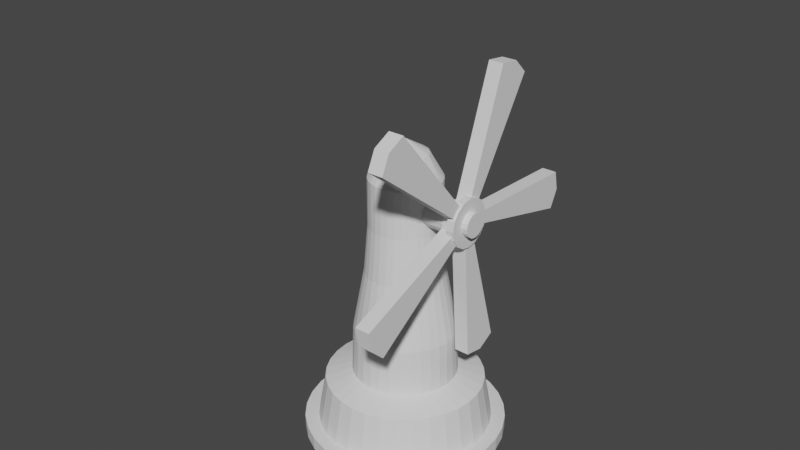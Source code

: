 # Source: windmill.blend  (saved by Blender 2.81.16; exported with 4.5.12 LTS)
import bpy
from mathutils import Matrix  # noqa: F401  (used for matrix-valued properties, if any)

bpy.ops.wm.read_factory_settings(use_empty=True)
scene = bpy.context.scene
scene.name = 'Scene'

# ---- collections
col_collection = bpy.data.collections.new('Collection'); scene.collection.children.link(col_collection)

# ---- world
world_world = bpy.data.worlds.new('World'); scene.world = world_world
world_world.use_nodes = True; world_world.node_tree.nodes.clear()
_N = world_world.node_tree.nodes; _L = world_world.node_tree.links
n0 = _N.new('ShaderNodeOutputWorld'); n0.name = 'World Output'; n0.location = (300, 300)
n1 = _N.new('ShaderNodeBackground'); n1.name = 'Background'; n1.location = (10, 300)
n1.inputs[0].default_value = (0.05088, 0.05088, 0.05088, 1.0)
_L.new(n1.outputs[0], n0.inputs[0])
n0.is_active_output = True
world_world.color = (0.05088, 0.05088, 0.05088)
world_world.use_sun_shadow = False
world_world.sun_shadow_jitter_overblur = 0.0

# ---- meshes
me_circle = bpy.data.meshes.new('Circle')
me_circle.from_pydata([(-5.289e-08, 0.5546, 0.0), (-0.1082, 0.544, 0.0), (-0.2122, 0.5124, 0.0), (-0.3081, 0.4611, 0.0), (-0.3922, 0.3922, 0.0), (-0.4611, 0.3081, 0.0), (-0.5124, 0.2122, 0.0), (-0.544, 0.1082, 0.0), (-0.5546, 1.688e-07, 0.0), (-0.544, -0.1082, 0.0), (-0.5124, -0.2122, 0.0), (-0.4611, -0.3081, 0.0), (-0.3922, -0.3922, 0.0), (-0.3081, -0.4611, 0.0), (-0.2122, -0.5124, 0.0), (-0.1082, -0.544, 0.0), (1.278e-07, -0.5546, 0.0), (0.1082, -0.544, 0.0), (0.2122, -0.5124, 0.0), (0.3081, -0.4611, 0.0), (0.3922, -0.3922, 0.0), (0.4611, -0.3081, 0.0), (0.5124, -0.2122, 0.0), (0.544, -0.1082, 0.0), (0.5546, 6.625e-07, 0.0), (0.544, 0.1082, 0.0), (0.5124, 0.2122, 0.0), (0.4611, 0.3081, 0.0), (0.3922, 0.3922, 0.0), (0.3081, 0.4611, 0.0), (0.2122, 0.5124, 0.0), (0.1082, 0.544, 0.0), (-5.289e-08, 0.5546, 0.07192), (-0.1082, 0.544, 0.07192), (-0.2122, 0.5124, 0.07192), (-0.3081, 0.4611, 0.07192), (-0.3922, 0.3922, 0.07192), (-0.4611, 0.3081, 0.07192), (-0.5124, 0.2122, 0.07192), (-0.544, 0.1082, 0.07192), (-0.5546, 1.688e-07, 0.07192), (-0.544, -0.1082, 0.07192), (-0.5124, -0.2122, 0.07192), (-0.4611, -0.3081, 0.07192), (-0.3922, -0.3922, 0.07192), (-0.3081, -0.4611, 0.07192), (-0.2122, -0.5124, 0.07192), (-0.1082, -0.544, 0.07192), (1.278e-07, -0.5546, 0.07192), (0.1082, -0.544, 0.07192), (0.2122, -0.5124, 0.07192), (0.3081, -0.4611, 0.07192), (0.3922, -0.3922, 0.07192), (0.4611, -0.3081, 0.07192), (0.5124, -0.2122, 0.07192), (0.544, -0.1082, 0.07192), (0.5546, 6.625e-07, 0.07192), (0.544, 0.1082, 0.07192), (0.5124, 0.2122, 0.07192), (0.4611, 0.3081, 0.07192), (0.3922, 0.3922, 0.07192), (0.3081, 0.4611, 0.07192), (0.2122, 0.5124, 0.07192), (0.1082, 0.544, 0.07192), (-6.03e-08, 0.4794, 0.07192), (-0.09353, 0.4702, 0.07192), (-0.1835, 0.4429, 0.07192), (-0.2664, 0.3986, 0.07192), (-0.339, 0.339, 0.07192), (-0.3986, 0.2664, 0.07192), (-0.4429, 0.1835, 0.07192), (-0.4702, 0.09353, 0.07192), (-0.4794, 1.866e-07, 0.07192), (-0.4702, -0.09353, 0.07192), (-0.4429, -0.1835, 0.07192), (-0.3986, -0.2664, 0.07192), (-0.339, -0.339, 0.07192), (-0.2664, -0.3986, 0.07192), (-0.1835, -0.4429, 0.07192), (-0.09353, -0.4702, 0.07192), (9.592e-08, -0.4794, 0.07192), (0.09353, -0.4702, 0.07192), (0.1835, -0.4429, 0.07192), (0.2664, -0.3986, 0.07192), (0.339, -0.339, 0.07192), (0.3986, -0.2664, 0.07192), (0.4429, -0.1835, 0.07192), (0.4702, -0.09353, 0.07192), (0.4794, 6.133e-07, 0.07192), (0.4702, 0.09353, 0.07192), (0.4429, 0.1835, 0.07192), (0.3986, 0.2664, 0.07192), (0.339, 0.339, 0.07192), (0.2664, 0.3986, 0.07192), (0.1835, 0.4429, 0.07192), (0.09353, 0.4702, 0.07192), (-6.694e-08, 0.4355, 0.3226), (-0.08497, 0.4271, 0.3226), (-0.1667, 0.4024, 0.3226), (-0.242, 0.3621, 0.3226), (-0.308, 0.308, 0.3226), (-0.3621, 0.242, 0.3226), (-0.4024, 0.1667, 0.3226), (-0.4271, 0.08497, 0.3226), (-0.4355, 1.963e-07, 0.3226), (-0.4271, -0.08496, 0.3226), (-0.4024, -0.1667, 0.3226), (-0.3621, -0.242, 0.3226), (-0.308, -0.308, 0.3226), (-0.242, -0.3621, 0.3226), (-0.1667, -0.4024, 0.3226), (-0.08497, -0.4271, 0.3226), (7.497e-08, -0.4355, 0.3226), (0.08497, -0.4271, 0.3226), (0.1667, -0.4024, 0.3226), (0.242, -0.3621, 0.3226), (0.308, -0.308, 0.3226), (0.3621, -0.242, 0.3226), (0.4024, -0.1667, 0.3226), (0.4271, -0.08496, 0.3226), (0.4355, 5.84e-07, 0.3226), (0.4271, 0.08497, 0.3226), (0.4024, 0.1667, 0.3226), (0.3621, 0.242, 0.3226), (0.308, 0.308, 0.3226), (0.242, 0.3621, 0.3226), (0.1667, 0.4024, 0.3226), (0.08496, 0.4271, 0.3226), (-7.918e-08, 0.2792, 0.6295), (-0.05447, 0.2738, 0.6295), (-0.1068, 0.258, 0.6295), (-0.1551, 0.2322, 0.6295), (-0.1974, 0.1974, 0.6295), (-0.2322, 0.1551, 0.6295), (-0.258, 0.1068, 0.6295), (-0.2738, 0.05447, 0.6295), (-0.2792, 2.36e-07, 0.6295), (-0.2738, -0.05447, 0.6295), (-0.258, -0.1068, 0.6295), (-0.2322, -0.1551, 0.6295), (-0.1974, -0.1974, 0.6295), (-0.1551, -0.2322, 0.6295), (-0.1068, -0.258, 0.6295), (-0.05447, -0.2738, 0.6295), (1.18e-08, -0.2792, 0.6295), (0.05447, -0.2738, 0.6295), (0.1068, -0.258, 0.6295), (0.1551, -0.2322, 0.6295), (0.1974, -0.1974, 0.6295), (0.2322, -0.1551, 0.6295), (0.258, -0.1068, 0.6295), (0.2738, -0.05447, 0.6295), (0.2792, 4.846e-07, 0.6295), (0.2738, 0.05447, 0.6295), (0.258, 0.1068, 0.6295), (0.2322, 0.1551, 0.6295), (0.1974, 0.1974, 0.6295), (0.1551, 0.2322, 0.6295), (0.1068, 0.258, 0.6295), (0.05447, 0.2738, 0.6295), (-8.473e-08, 0.217, 0.9719), (-0.04234, 0.2129, 0.9719), (-0.08306, 0.2005, 0.9719), (-0.1206, 0.1805, 0.9719), (-0.1535, 0.1535, 0.9719), (-0.1805, 0.1206, 0.9719), (-0.2005, 0.08306, 0.9719), (-0.2129, 0.04234, 0.9719), (-0.217, 2.475e-07, 0.9719), (-0.2129, -0.04234, 0.9719), (-0.2005, -0.08306, 0.9719), (-0.1805, -0.1206, 0.9719), (-0.1535, -0.1535, 0.9719), (-0.1206, -0.1805, 0.9719), (-0.08306, -0.2005, 0.9719), (-0.04234, -0.2129, 0.9719), (-1.401e-08, -0.217, 0.9719), (0.04234, -0.2129, 0.9719), (0.08306, -0.2005, 0.9719), (0.1206, -0.1805, 0.9719), (0.1535, -0.1535, 0.9719), (0.1805, -0.1206, 0.9719), (0.2005, -0.08306, 0.9719), (0.2129, -0.04234, 0.9719), (0.217, 4.407e-07, 0.9719), (0.2129, 0.04234, 0.9719), (0.2005, 0.08306, 0.9719), (0.1805, 0.1206, 0.9719), (0.1535, 0.1535, 0.9719), (0.1206, 0.1805, 0.9719), (0.08306, 0.2005, 0.9719), (0.04234, 0.2129, 0.9719), (-8.674e-08, 0.1955, 1.238), (-0.03815, 0.1918, 1.238), (-0.07483, 0.1807, 1.238), (-0.1086, 0.1626, 1.238), (-0.1383, 0.1383, 1.238), (-0.1626, 0.1086, 1.238), (-0.1807, 0.07483, 1.238), (-0.1918, 0.03815, 1.238), (-0.1955, 2.522e-07, 1.238), (-0.1918, -0.03815, 1.238), (-0.1807, -0.07483, 1.238), (-0.1626, -0.1086, 1.238), (-0.1383, -0.1383, 1.238), (-0.1086, -0.1626, 1.238), (-0.07483, -0.1807, 1.238), (-0.03815, -0.1918, 1.238), (-2.302e-08, -0.1955, 1.238), (0.03815, -0.1918, 1.238), (0.07483, -0.1807, 1.238), (0.1086, -0.1626, 1.238), (0.1383, -0.1383, 1.238), (0.1626, -0.1086, 1.238), (0.1807, -0.07483, 1.238), (0.1918, -0.03815, 1.238), (0.1955, 4.262e-07, 1.238), (0.1918, 0.03815, 1.238), (0.1807, 0.07483, 1.238), (0.1626, 0.1086, 1.238), (0.1383, 0.1383, 1.238), (0.1086, 0.1626, 1.238), (0.07483, 0.1807, 1.238), (0.03815, 0.1918, 1.238), (-8.674e-08, 0.1955, 1.501), (-0.03815, 0.1918, 1.501), (-0.07483, 0.1807, 1.501), (-0.1086, 0.1626, 1.501), (-0.1383, 0.1383, 1.501), (-0.1626, 0.1086, 1.501), (-0.1807, 0.07483, 1.501), (-0.1918, 0.03815, 1.501), (-0.1955, 2.522e-07, 1.501), (-0.1918, -0.03815, 1.501), (-0.1807, -0.07483, 1.501), (-0.1626, -0.1086, 1.501), (-0.1383, -0.1383, 1.501), (-0.1086, -0.1626, 1.501), (-0.07483, -0.1807, 1.501), (-0.03815, -0.1918, 1.501), (-2.302e-08, -0.1955, 1.501), (0.03815, -0.1918, 1.501), (0.07483, -0.1807, 1.501), (0.1086, -0.1626, 1.501), (0.1383, -0.1383, 1.501), (0.1626, -0.1086, 1.501), (0.1807, -0.07483, 1.501), (0.1918, -0.03815, 1.501), (0.1955, 4.262e-07, 1.501), (0.1918, 0.03815, 1.501), (0.1807, 0.07483, 1.501), (0.1626, 0.1086, 1.501), (0.1383, 0.1383, 1.501), (0.1086, 0.1626, 1.501), (0.07483, 0.1807, 1.501), (0.03815, 0.1918, 1.501), (0.012, 0.1218, 1.633), (-0.03553, 0.1171, 1.633), (-1.09e-07, 2.952e-07, 1.706), (-0.07765, 0.09462, 1.633), (-0.1079, 0.0577, 1.633), (-0.1218, 0.012, 1.633), (-0.1171, -0.03553, 1.633), (-0.09462, -0.07765, 1.633), (-0.0577, -0.1079, 1.633), (-0.012, -0.1218, 1.633), (0.03553, -0.1171, 1.633), (0.07765, -0.09462, 1.633), (0.1079, -0.0577, 1.633), (0.1218, -0.012, 1.633), (0.1171, 0.03553, 1.633), (0.09462, 0.07765, 1.633), (0.0577, 0.1079, 1.633), (0.1104, -0.2666, 0.3721), (0.1603, -0.2399, 0.3721), (-0.2399, 0.1603, 0.3721), (-0.2666, 0.1104, 0.3721), (0.204, -0.204, 0.3721), (-0.283, 0.05629, 0.3721), (0.2399, -0.1603, 0.3721), (-0.2886, 2.331e-07, 0.3721), (0.2666, -0.1104, 0.3721), (-0.283, -0.05629, 0.3721), (0.283, -0.05629, 0.3721), (-0.2666, -0.1104, 0.3721), (0.2886, 4.899e-07, 0.3721), (-0.2399, -0.1603, 0.3721), (0.283, 0.05629, 0.3721), (-0.204, -0.204, 0.3721), (0.2666, 0.1104, 0.3721), (-0.1603, -0.2399, 0.3721), (0.2399, 0.1603, 0.3721), (-0.1104, -0.2666, 0.3721), (-7.802e-08, 0.2886, 0.3721), (-0.05629, 0.283, 0.3721), (0.204, 0.204, 0.3721), (-0.05629, -0.283, 0.3721), (-0.1104, 0.2666, 0.3721), (0.1603, 0.2399, 0.3721), (1.6e-08, -0.2886, 0.3721), (-0.1603, 0.2399, 0.3721), (0.1104, 0.2666, 0.3721), (0.05629, -0.283, 0.3721), (-0.204, 0.204, 0.3721), (0.05629, 0.283, 0.3721)], [], [(18, 50, 49, 17), (5, 37, 36, 4), (0, 32, 63, 31), (19, 51, 50, 18), (6, 38, 37, 5), (20, 52, 51, 19), (7, 39, 38, 6), (21, 53, 52, 20), (8, 40, 39, 7), (22, 54, 53, 21), (9, 41, 40, 8), (23, 55, 54, 22), (10, 42, 41, 9), (24, 56, 55, 23), (11, 43, 42, 10), (25, 57, 56, 24), (12, 44, 43, 11), (26, 58, 57, 25), (13, 45, 44, 12), (27, 59, 58, 26), (14, 46, 45, 13), (1, 33, 32, 0), (28, 60, 59, 27), (15, 47, 46, 14), (2, 34, 33, 1), (29, 61, 60, 28), (16, 48, 47, 15), (3, 35, 34, 2), (30, 62, 61, 29), (17, 49, 48, 16), (4, 36, 35, 3), (31, 63, 62, 30), (45, 77, 76, 44), (59, 91, 90, 58), (46, 78, 77, 45), (33, 65, 64, 32), (60, 92, 91, 59), (47, 79, 78, 46), (34, 66, 65, 33), (61, 93, 92, 60), (48, 80, 79, 47), (35, 67, 66, 34), (62, 94, 93, 61), (49, 81, 80, 48), (36, 68, 67, 35), (63, 95, 94, 62), (50, 82, 81, 49), (37, 69, 68, 36), (32, 64, 95, 63), (51, 83, 82, 50), (38, 70, 69, 37), (52, 84, 83, 51), (39, 71, 70, 38), (53, 85, 84, 52), (40, 72, 71, 39), (54, 86, 85, 53), (41, 73, 72, 40), (55, 87, 86, 54), (42, 74, 73, 41), (56, 88, 87, 55), (43, 75, 74, 42), (57, 89, 88, 56), (44, 76, 75, 43), (58, 90, 89, 57), (80, 112, 111, 79), (67, 99, 98, 66), (94, 126, 125, 93), (81, 113, 112, 80), (68, 100, 99, 67), (95, 127, 126, 94), (82, 114, 113, 81), (69, 101, 100, 68), (64, 96, 127, 95), (83, 115, 114, 82), (70, 102, 101, 69), (84, 116, 115, 83), (71, 103, 102, 70), (85, 117, 116, 84), (72, 104, 103, 71), (86, 118, 117, 85), (73, 105, 104, 72), (87, 119, 118, 86), (74, 106, 105, 73), (88, 120, 119, 87), (75, 107, 106, 74), (89, 121, 120, 88), (76, 108, 107, 75), (90, 122, 121, 89), (77, 109, 108, 76), (91, 123, 122, 90), (78, 110, 109, 77), (65, 97, 96, 64), (92, 124, 123, 91), (79, 111, 110, 78), (66, 98, 97, 65), (93, 125, 124, 92), (274, 147, 146, 273), (276, 134, 133, 275), (277, 148, 147, 274), (278, 135, 134, 276), (279, 149, 148, 277), (280, 136, 135, 278), (281, 150, 149, 279), (282, 137, 136, 280), (283, 151, 150, 281), (284, 138, 137, 282), (285, 152, 151, 283), (286, 139, 138, 284), (287, 153, 152, 285), (288, 140, 139, 286), (289, 154, 153, 287), (290, 141, 140, 288), (291, 155, 154, 289), (292, 142, 141, 290), (294, 129, 128, 293), (295, 156, 155, 291), (296, 143, 142, 292), (297, 130, 129, 294), (298, 157, 156, 295), (299, 144, 143, 296), (300, 131, 130, 297), (301, 158, 157, 298), (302, 145, 144, 299), (303, 132, 131, 300), (304, 159, 158, 301), (273, 146, 145, 302), (275, 133, 132, 303), (293, 128, 159, 304), (150, 182, 181, 149), (137, 169, 168, 136), (151, 183, 182, 150), (138, 170, 169, 137), (152, 184, 183, 151), (139, 171, 170, 138), (153, 185, 184, 152), (140, 172, 171, 139), (154, 186, 185, 153), (141, 173, 172, 140), (155, 187, 186, 154), (142, 174, 173, 141), (129, 161, 160, 128), (156, 188, 187, 155), (143, 175, 174, 142), (130, 162, 161, 129), (157, 189, 188, 156), (144, 176, 175, 143), (131, 163, 162, 130), (158, 190, 189, 157), (145, 177, 176, 144), (132, 164, 163, 131), (159, 191, 190, 158), (146, 178, 177, 145), (133, 165, 164, 132), (128, 160, 191, 159), (147, 179, 178, 146), (134, 166, 165, 133), (148, 180, 179, 147), (135, 167, 166, 134), (149, 181, 180, 148), (136, 168, 167, 135), (185, 217, 216, 184), (172, 204, 203, 171), (186, 218, 217, 185), (173, 205, 204, 172), (187, 219, 218, 186), (174, 206, 205, 173), (161, 193, 192, 160), (188, 220, 219, 187), (175, 207, 206, 174), (162, 194, 193, 161), (189, 221, 220, 188), (176, 208, 207, 175), (163, 195, 194, 162), (190, 222, 221, 189), (177, 209, 208, 176), (164, 196, 195, 163), (191, 223, 222, 190), (178, 210, 209, 177), (165, 197, 196, 164), (160, 192, 223, 191), (179, 211, 210, 178), (166, 198, 197, 165), (180, 212, 211, 179), (167, 199, 198, 166), (181, 213, 212, 180), (168, 200, 199, 167), (182, 214, 213, 181), (169, 201, 200, 168), (183, 215, 214, 182), (170, 202, 201, 169), (184, 216, 215, 183), (171, 203, 202, 170), (193, 225, 224, 192), (220, 252, 251, 219), (207, 239, 238, 206), (194, 226, 225, 193), (221, 253, 252, 220), (208, 240, 239, 207), (195, 227, 226, 194), (222, 254, 253, 221), (209, 241, 240, 208), (196, 228, 227, 195), (223, 255, 254, 222), (210, 242, 241, 209), (197, 229, 228, 196), (192, 224, 255, 223), (211, 243, 242, 210), (198, 230, 229, 197), (212, 244, 243, 211), (199, 231, 230, 198), (213, 245, 244, 212), (200, 232, 231, 199), (214, 246, 245, 213), (201, 233, 232, 200), (215, 247, 246, 214), (202, 234, 233, 201), (216, 248, 247, 215), (203, 235, 234, 202), (217, 249, 248, 216), (204, 236, 235, 203), (218, 250, 249, 217), (205, 237, 236, 204), (219, 251, 250, 218), (206, 238, 237, 205), (228, 259, 227), (255, 256, 272, 254), (242, 266, 241), (229, 260, 259, 228), (224, 256, 255), (243, 267, 266, 242), (230, 260, 229), (244, 267, 243), (231, 261, 260, 230), (245, 268, 267, 244), (232, 261, 231), (246, 268, 245), (233, 262, 261, 232), (247, 269, 268, 246), (234, 262, 233), (248, 269, 247), (235, 263, 262, 234), (249, 270, 269, 248), (236, 263, 235), (250, 270, 249), (237, 264, 263, 236), (251, 271, 270, 250), (238, 264, 237), (225, 257, 256, 224), (252, 271, 251), (239, 265, 264, 238), (226, 257, 225), (253, 272, 271, 252), (240, 265, 239), (227, 259, 257, 226), (254, 272, 253), (241, 266, 265, 240), (266, 258, 265), (263, 258, 262), (256, 258, 272), (260, 258, 259), (272, 258, 271), (257, 258, 256), (270, 258, 269), (265, 258, 264), (261, 258, 260), (268, 258, 267), (262, 258, 261), (264, 258, 263), (269, 258, 268), (267, 258, 266), (271, 258, 270), (259, 258, 257), (96, 293, 304, 127), (101, 275, 303, 100), (114, 273, 302, 113), (127, 304, 301, 126), (100, 303, 300, 99), (113, 302, 299, 112), (126, 301, 298, 125), (99, 300, 297, 98), (112, 299, 296, 111), (125, 298, 295, 124), (98, 297, 294, 97), (111, 296, 292, 110), (124, 295, 291, 123), (97, 294, 293, 96), (110, 292, 290, 109), (123, 291, 289, 122), (109, 290, 288, 108), (122, 289, 287, 121), (108, 288, 286, 107), (121, 287, 285, 120), (107, 286, 284, 106), (120, 285, 283, 119), (106, 284, 282, 105), (119, 283, 281, 118), (105, 282, 280, 104), (118, 281, 279, 117), (104, 280, 278, 103), (117, 279, 277, 116), (103, 278, 276, 102), (116, 277, 274, 115), (102, 276, 275, 101), (115, 274, 273, 114), (1, 0, 31, 30, 29, 28, 27, 26, 25, 24, 23, 22, 21, 20, 19, 18, 17, 16, 15, 14, 13, 12, 11, 10, 9, 8, 7, 6, 5, 4, 3, 2)])
_uv = me_circle.uv_layers.new(name='UVMap')
_uv.uv.foreach_set('vector', [0.0, 0.0, 0.0, 0.0, 0.0, 0.0, 0.0, 0.0, 0.0, 0.0, 0.0, 0.0, 0.0, 0.0, 0.0, 0.0, 0.0, 0.0, 0.0, 0.0, 0.0, 0.0, 0.0, 0.0, 0.0, 0.0, 0.0, 0.0, 0.0, 0.0, 0.0, 0.0, 0.0, 0.0, 0.0, 0.0, 0.0, 0.0, 0.0, 0.0, 0.0, 0.0, 0.0, 0.0, 0.0, 0.0, 0.0, 0.0, 0.0, 0.0, 0.0, 0.0, 0.0, 0.0, 0.0, 0.0, 0.0, 0.0, 0.0, 0.0, 0.0, 0.0, 0.0, 0.0, 0.0, 0.0, 0.0, 0.0, 0.0, 0.0, 0.0, 0.0, 0.0, 0.0, 0.0, 0.0, 0.0, 0.0, 0.0, 0.0, 0.0, 0.0, 0.0, 0.0, 0.0, 0.0, 0.0, 0.0, 0.0, 0.0, 0.0, 0.0, 0.0, 0.0, 0.0, 0.0, 0.0, 0.0, 0.0, 0.0, 0.0, 0.0, 0.0, 0.0, 0.0, 0.0, 0.0, 0.0, 0.0, 0.0, 0.0, 0.0, 0.0, 0.0, 0.0, 0.0, 0.0, 0.0, 0.0, 0.0, 0.0, 0.0, 0.0, 0.0, 0.0, 0.0, 0.0, 0.0, 0.0, 0.0, 0.0, 0.0, 0.0, 0.0, 0.0, 0.0, 0.0, 0.0, 0.0, 0.0, 0.0, 0.0, 0.0, 0.0, 0.0, 0.0, 0.0, 0.0, 0.0, 0.0, 0.0, 0.0, 0.0, 0.0, 0.0, 0.0, 0.0, 0.0, 0.0, 0.0, 0.0, 0.0, 0.0, 0.0, 0.0, 0.0, 0.0, 0.0, 0.0, 0.0, 0.0, 0.0, 0.0, 0.0, 0.0, 0.0, 0.0, 0.0, 0.0, 0.0, 0.0, 0.0, 0.0, 0.0, 0.0, 0.0, 0.0, 0.0, 0.0, 0.0, 0.0, 0.0, 0.0, 0.0, 0.0, 0.0, 0.0, 0.0, 0.0, 0.0, 0.0, 0.0, 0.0, 0.0, 0.0, 0.0, 0.0, 0.0, 0.0, 0.0, 0.0, 0.0, 0.0, 0.0, 0.0, 0.0, 0.0, 0.0, 0.0, 0.0, 0.0, 0.0, 0.0, 0.0, 0.0, 0.0, 0.0, 0.0, 0.0, 0.0, 0.0, 0.0, 0.0, 0.0, 0.0, 0.0, 0.0, 0.0, 0.0, 0.0, 0.0, 0.0, 0.0, 0.0, 0.0, 0.0, 0.0, 0.0, 0.0, 0.0, 0.0, 0.0, 0.0, 0.0, 0.0, 0.0, 0.0, 0.0, 0.0, 0.0, 0.0, 0.0, 0.0, 0.0, 0.0, 0.0, 0.0, 0.0, 0.0, 0.0, 0.0, 0.0, 0.0, 0.0, 0.0, 0.0, 0.0, 0.0, 0.0, 0.0, 0.0, 0.0, 0.0, 0.0, 0.0, 0.0, 0.0, 0.0, 0.0, 0.0, 0.0, 0.0, 0.0, 0.0, 0.0, 0.0, 0.0, 0.0, 0.0, 0.0, 0.0, 0.0, 0.0, 0.0, 0.0, 0.0, 0.0, 0.0, 0.0, 0.0, 0.0, 0.0, 0.0, 0.0, 0.0, 0.0, 0.0, 0.0, 0.0, 0.0, 0.0, 0.0, 0.0, 0.0, 0.0, 0.0, 0.0, 0.0, 0.0, 0.0, 0.0, 0.0, 0.0, 0.0, 0.0, 0.0, 0.0, 0.0, 0.0, 0.0, 0.0, 0.0, 0.0, 0.0, 0.0, 0.0, 0.0, 0.0, 0.0, 0.0, 0.0, 0.0, 0.0, 0.0, 0.0, 0.0, 0.0, 0.0, 0.0, 0.0, 0.0, 0.0, 0.0, 0.0, 0.0, 0.0, 0.0, 0.0, 0.0, 0.0, 0.0, 0.0, 0.0, 0.0, 0.0, 0.0, 0.0, 0.0, 0.0, 0.0, 0.0, 0.0, 0.0, 0.0, 0.0, 0.0, 0.0, 0.0, 0.0, 0.0, 0.0, 0.0, 0.0, 0.0, 0.0, 0.0, 0.0, 0.0, 0.0, 0.0, 0.0, 0.0, 0.0, 0.0, 0.0, 0.0, 0.0, 0.0, 0.0, 0.0, 0.0, 0.0, 0.0, 0.0, 0.0, 0.0, 0.0, 0.0, 0.0, 0.0, 0.0, 0.0, 0.0, 0.0, 0.0, 0.0, 0.0, 0.0, 0.0, 0.0, 0.0, 0.0, 0.0, 0.0, 0.0, 0.0, 0.0, 0.0, 0.0, 0.0, 0.0, 0.0, 0.0, 0.0, 0.0, 0.0, 0.0, 0.0, 0.0, 0.0, 0.0, 0.0, 0.0, 0.0, 0.0, 0.0, 0.0, 0.0, 0.0, 0.0, 0.0, 0.0, 0.0, 0.0, 0.0, 0.0, 0.0, 0.0, 0.0, 0.0, 0.0, 0.0, 0.0, 0.0, 0.0, 0.0, 0.0, 0.0, 0.0, 0.0, 0.0, 0.0, 0.0, 0.0, 0.0, 0.0, 0.0, 0.0, 0.0, 0.0, 0.0, 0.0, 0.0, 0.0, 0.0, 0.0, 0.0, 0.0, 0.0, 0.0, 0.0, 0.0, 0.0, 0.0, 0.0, 0.0, 0.0, 0.0, 0.0, 0.0, 0.0, 0.0, 0.0, 0.0, 0.0, 0.0, 0.0, 0.0, 0.0, 0.0, 0.0, 0.0, 0.0, 0.0, 0.0, 0.0, 0.0, 0.0, 0.0, 0.0, 0.0, 0.0, 0.0, 0.0, 0.0, 0.0, 0.0, 0.0, 0.0, 0.0, 0.0, 0.0, 0.0, 0.0, 0.0, 0.0, 0.0, 0.0, 0.0, 0.0, 0.0, 0.0, 0.0, 0.0, 0.0, 0.0, 0.0, 0.0, 0.0, 0.0, 0.0, 0.0, 0.0, 0.0, 0.0, 0.0, 0.0, 0.0, 0.0, 0.0, 0.0, 0.0, 0.0, 0.0, 0.0, 0.0, 0.0, 0.0, 0.0, 0.0, 0.0, 0.0, 0.0, 0.0, 0.0, 0.0, 0.0, 0.0, 0.0, 0.0, 0.0, 0.0, 0.0, 0.0, 0.0, 0.0, 0.0, 0.0, 0.0, 0.0, 0.0, 0.0, 0.0, 0.0, 0.0, 0.0, 0.0, 0.0, 0.0, 0.0, 0.0, 0.0, 0.0, 0.0, 0.0, 0.0, 0.0, 0.0, 0.0, 0.0, 0.0, 0.0, 0.0, 0.0, 0.0, 0.0, 0.0, 0.0, 0.0, 0.0, 0.0, 0.0, 0.0, 0.0, 0.0, 0.0, 0.0, 0.0, 0.0, 0.0, 0.0, 0.0, 0.0, 0.0, 0.0, 0.0, 0.0, 0.0, 0.0, 0.0, 0.0, 0.0, 0.0, 0.0, 0.0, 0.0, 0.0, 0.0, 0.0, 0.0, 0.0, 0.0, 0.0, 0.0, 0.0, 0.0, 0.0, 0.0, 0.0, 0.0, 0.0, 0.0, 0.0, 0.0, 0.0, 0.0, 0.0, 0.0, 0.0, 0.0, 0.0, 0.0, 0.0, 0.0, 0.0, 0.0, 0.0, 0.0, 0.0, 0.0, 0.0, 0.0, 0.0, 0.0, 0.0, 0.0, 0.0, 0.0, 0.0, 0.0, 0.0, 0.0, 0.0, 0.0, 0.0, 0.0, 0.0, 0.0, 0.0, 0.0, 0.0, 0.0, 0.0, 0.0, 0.0, 0.0, 0.0, 0.0, 0.0, 0.0, 0.0, 0.0, 0.0, 0.0, 0.0, 0.0, 0.0, 0.0, 0.0, 0.0, 0.0, 0.0, 0.0, 0.0, 0.0, 0.0, 0.0, 0.0, 0.0, 0.0, 0.0, 0.0, 0.0, 0.0, 0.0, 0.0, 0.0, 0.0, 0.0, 0.0, 0.0, 0.0, 0.0, 0.0, 0.0, 0.0, 0.0, 0.0, 0.0, 0.0, 0.0, 0.0, 0.0, 0.0, 0.0, 0.0, 0.0, 0.0, 0.0, 0.0, 0.0, 0.0, 0.0, 0.0, 0.0, 0.0, 0.0, 0.0, 0.0, 0.0, 0.0, 0.0, 0.0, 0.0, 0.0, 0.0, 0.0, 0.0, 0.0, 0.0, 0.0, 0.0, 0.0, 0.0, 0.0, 0.0, 0.0, 0.0, 0.0, 0.0, 0.0, 0.0, 0.0, 0.0, 0.0, 0.0, 0.0, 0.0, 0.0, 0.0, 0.0, 0.0, 0.0, 0.0, 0.0, 0.0, 0.0, 0.0, 0.0, 0.0, 0.0, 0.0, 0.0, 0.0, 0.0, 0.0, 0.0, 0.0, 0.0, 0.0, 0.0, 0.0, 0.0, 0.0, 0.0, 0.0, 0.0, 0.0, 0.0, 0.0, 0.0, 0.0, 0.0, 0.0, 0.0, 0.0, 0.0, 0.0, 0.0, 0.0, 0.0, 0.0, 0.0, 0.0, 0.0, 0.0, 0.0, 0.0, 0.0, 0.0, 0.0, 0.0, 0.0, 0.0, 0.0, 0.0, 0.0, 0.0, 0.0, 0.0, 0.0, 0.0, 0.0, 0.0, 0.0, 0.0, 0.0, 0.0, 0.0, 0.0, 0.0, 0.0, 0.0, 0.0, 0.0, 0.0, 0.0, 0.0, 0.0, 0.0, 0.0, 0.0, 0.0, 0.0, 0.0, 0.0, 0.0, 0.0, 0.0, 0.0, 0.0, 0.0, 0.0, 0.0, 0.0, 0.0, 0.0, 0.0, 0.0, 0.0, 0.0, 0.0, 0.0, 0.0, 0.0, 0.0, 0.0, 0.0, 0.0, 0.0, 0.0, 0.0, 0.0, 0.0, 0.0, 0.0, 0.0, 0.0, 0.0, 0.0, 0.0, 0.0, 0.0, 0.0, 0.0, 0.0, 0.0, 0.0, 0.0, 0.0, 0.0, 0.0, 0.0, 0.0, 0.0, 0.0, 0.0, 0.0, 0.0, 0.0, 0.0, 0.0, 0.0, 0.0, 0.0, 0.0, 0.0, 0.0, 0.0, 0.0, 0.0, 0.0, 0.0, 0.0, 0.0, 0.0, 0.0, 0.0, 0.0, 0.0, 0.0, 0.0, 0.0, 0.0, 0.0, 0.0, 0.0, 0.0, 0.0, 0.0, 0.0, 0.0, 0.0, 0.0, 0.0, 0.0, 0.0, 0.0, 0.0, 0.0, 0.0, 0.0, 0.0, 0.0, 0.0, 0.0, 0.0, 0.0, 0.0, 0.0, 0.0, 0.0, 0.0, 0.0, 0.0, 0.0, 0.0, 0.0, 0.0, 0.0, 0.0, 0.0, 0.0, 0.0, 0.0, 0.0, 0.0, 0.0, 0.0, 0.0, 0.0, 0.0, 0.0, 0.0, 0.0, 0.0, 0.0, 0.0, 0.0, 0.0, 0.0, 0.0, 0.0, 0.0, 0.0, 0.0, 0.0, 0.0, 0.0, 0.0, 0.0, 0.0, 0.0, 0.0, 0.0, 0.0, 0.0, 0.0, 0.0, 0.0, 0.0, 0.0, 0.0, 0.0, 0.0, 0.0, 0.0, 0.0, 0.0, 0.0, 0.0, 0.0, 0.0, 0.0, 0.0, 0.0, 0.0, 0.0, 0.0, 0.0, 0.0, 0.0, 0.0, 0.0, 0.0, 0.0, 0.0, 0.0, 0.0, 0.0, 0.0, 0.0, 0.0, 0.0, 0.0, 0.0, 0.0, 0.0, 0.0, 0.0, 0.0, 0.0, 0.0, 0.0, 0.0, 0.0, 0.0, 0.0, 0.0, 0.0, 0.0, 0.0, 0.0, 0.0, 0.0, 0.0, 0.0, 0.0, 0.0, 0.0, 0.0, 0.0, 0.0, 0.0, 0.0, 0.0, 0.0, 0.0, 0.0, 0.0, 0.0, 0.0, 0.0, 0.0, 0.0, 0.0, 0.0, 0.0, 0.0, 0.0, 0.0, 0.0, 0.0, 0.0, 0.0, 0.0, 0.0, 0.0, 0.0, 0.0, 0.0, 0.0, 0.0, 0.0, 0.0, 0.0, 0.0, 0.0, 0.0, 0.0, 0.0, 0.0, 0.0, 0.0, 0.0, 0.0, 0.0, 0.0, 0.0, 0.0, 0.0, 0.0, 0.0, 0.0, 0.0, 0.0, 0.0, 0.0, 0.0, 0.0, 0.0, 0.0, 0.0, 0.0, 0.0, 0.0, 0.0, 0.0, 0.0, 0.0, 0.0, 0.0, 0.0, 0.0, 0.0, 0.0, 0.0, 0.0, 0.0, 0.0, 0.0, 0.0, 0.0, 0.0, 0.0, 0.0, 0.0, 0.0, 0.0, 0.0, 0.0, 0.0, 0.0, 0.0, 0.0, 0.0, 0.0, 0.0, 0.0, 0.0, 0.0, 0.0, 0.0, 0.0, 0.0, 0.0, 0.0, 0.0, 0.0, 0.0, 0.0, 0.0, 0.0, 0.0, 0.0, 0.0, 0.0, 0.0, 0.0, 0.0, 0.0, 0.0, 0.0, 0.0, 0.0, 0.0, 0.0, 0.0, 0.0, 0.0, 0.0, 0.0, 0.0, 0.0, 0.0, 0.0, 0.0, 0.0, 0.0, 0.0, 0.0, 0.0, 0.0, 0.0, 0.0, 0.0, 0.0, 0.0, 0.0, 0.0, 0.0, 0.0, 0.0, 0.0, 0.0, 0.0, 0.0, 0.0, 0.0, 0.0, 0.0, 0.0, 0.0, 0.0, 0.0, 0.0, 0.0, 0.0, 0.0, 0.0, 0.0, 0.0, 0.0, 0.0, 0.0, 0.0, 0.0, 0.0, 0.0, 0.0, 0.0, 0.0, 0.0, 0.0, 0.0, 0.0, 0.0, 0.0, 0.0, 0.0, 0.0, 0.0, 0.0, 0.0, 0.0, 0.0, 0.0, 0.0, 0.0, 0.0, 0.0, 0.0, 0.0, 0.0, 0.0, 0.0, 0.0, 0.0, 0.0, 0.0, 0.0, 0.0, 0.0, 0.0, 0.0, 0.0, 0.0, 0.0, 0.0, 0.0, 0.0, 0.0, 0.0, 0.0, 0.0, 0.0, 0.0, 0.0, 0.0, 0.0, 0.0, 0.0, 0.0, 0.0, 0.0, 0.0, 0.0, 0.0, 0.0, 0.0, 0.0, 0.0, 0.0, 0.0, 0.0, 0.0, 0.0, 0.0, 0.0, 0.0, 0.0, 0.0, 0.0, 0.0, 0.0, 0.0, 0.0, 0.0, 0.0, 0.0, 0.0, 0.0, 0.0, 0.0, 0.0, 0.0, 0.0, 0.0, 0.0, 0.0, 0.0, 0.0, 0.0, 0.0, 0.0, 0.0, 0.0, 0.0, 0.0, 0.0, 0.0, 0.0, 0.0, 0.0, 0.0, 0.0, 0.0, 0.0, 0.0, 0.0, 0.0, 0.0, 0.0, 0.0, 0.0, 0.0, 0.0, 0.0, 0.0, 0.0, 0.0, 0.0, 0.0, 0.0, 0.0, 0.0, 0.0, 0.0, 0.0, 0.0, 0.0, 0.0, 0.0, 0.0, 0.0, 0.0, 0.0, 0.0, 0.0, 0.0, 0.0, 0.0, 0.0, 0.0, 0.0, 0.0, 0.0, 0.0, 0.0, 0.0, 0.0, 0.0, 0.0, 0.0, 0.0, 0.0, 0.0, 0.0, 0.0, 0.0, 0.0, 0.0, 0.0, 0.0, 0.0, 0.0, 0.0, 0.0, 0.0, 0.0, 0.0, 0.0, 0.0, 0.0, 0.0, 0.0, 0.0, 0.0, 0.0, 0.0, 0.0, 0.0, 0.0, 0.0, 0.0, 0.0, 0.0, 0.0, 0.0, 0.0, 0.0, 0.0, 0.0, 0.0, 0.0, 0.0, 0.0, 0.0, 0.0, 0.0, 0.0, 0.0, 0.0, 0.0, 0.0, 0.0, 0.0, 0.0, 0.0, 0.0, 0.0, 0.0, 0.0, 0.0, 0.0, 0.0, 0.0, 0.0, 0.0, 0.0, 0.0, 0.0, 0.0, 0.0, 0.0, 0.0, 0.0, 0.0, 0.0, 0.0, 0.0, 0.0, 0.0, 0.0, 0.0, 0.0, 0.0, 0.0, 0.0, 0.0, 0.0, 0.0, 0.0, 0.0, 0.0, 0.0, 0.0, 0.0, 0.0, 0.0, 0.0, 0.0, 0.0, 0.0, 0.0, 0.0, 0.0, 0.0, 0.0, 0.0, 0.0, 0.0, 0.0, 0.0, 0.0, 0.0, 0.0, 0.0, 0.0, 0.0, 0.0, 0.0, 0.0, 0.0, 0.0, 0.0, 0.0, 0.0, 0.0, 0.0, 0.0, 0.0, 0.0, 0.0, 0.0, 0.0, 0.0, 0.0, 0.0, 0.0, 0.0, 0.0, 0.0, 0.0, 0.0, 0.0, 0.0, 0.0, 0.0, 0.0, 0.0, 0.0, 0.0, 0.0, 0.0, 0.0, 0.0, 0.0, 0.0, 0.0, 0.0, 0.0, 0.0, 0.0, 0.0, 0.0, 0.0, 0.0, 0.0, 0.0, 0.0, 0.0, 0.0, 0.0, 0.0, 0.0, 0.0, 0.0, 0.0, 0.0, 0.0, 0.0, 0.0, 0.0, 0.0, 0.0, 0.0, 0.0, 0.0, 0.0, 0.0, 0.0, 0.0, 0.0, 0.0, 0.0, 0.0, 0.0, 0.0, 0.0, 0.0, 0.0, 0.0, 0.0, 0.0, 0.0, 0.0, 0.0, 0.0, 0.0, 0.0, 0.0, 0.0, 0.0, 0.0, 0.0, 0.0, 0.0, 0.0, 0.0, 0.0, 0.0, 0.0, 0.0, 0.0, 0.0, 0.0, 0.0, 0.0, 0.0, 0.0, 0.0, 0.0, 0.0, 0.0, 0.0, 0.0, 0.0, 0.0, 0.0, 0.0, 0.0, 0.0, 0.0, 0.0, 0.0, 0.0, 0.0, 0.0, 0.0, 0.0, 0.0, 0.0, 0.0, 0.0, 0.0, 0.0, 0.0, 0.0, 0.0, 0.0, 0.0, 0.0, 0.0, 0.0, 0.0, 0.0, 0.0, 0.0, 0.0, 0.0, 0.0, 0.0, 0.0, 0.0, 0.0, 0.0, 0.0, 0.0, 0.0, 0.0, 0.0, 0.0, 0.0, 0.0, 0.0, 0.0, 0.0, 0.0, 0.0, 0.0, 0.0, 0.0, 0.0, 0.0, 0.0, 0.0, 0.0, 0.0, 0.0, 0.0, 0.0, 0.0, 0.0, 0.0, 0.0, 0.0, 0.0, 0.0, 0.0, 0.0, 0.0, 0.0, 0.0, 0.0, 0.0, 0.0, 0.0, 0.0, 0.0, 0.0, 0.0, 0.0, 0.0, 0.0, 0.0, 0.0, 0.0, 0.0, 0.0, 0.0, 0.0, 0.0, 0.0, 0.0, 0.0, 0.0, 0.0, 0.0, 0.0, 0.0, 0.0, 0.0, 0.0, 0.0, 0.0, 0.0, 0.0, 0.0, 0.0, 0.0, 0.0, 0.0, 0.0, 0.0, 0.0, 0.0, 0.0, 0.0, 0.0, 0.0, 0.0, 0.0, 0.0, 0.0, 0.0, 0.0, 0.0, 0.0, 0.0, 0.0, 0.0, 0.0, 0.0, 0.0, 0.0, 0.0, 0.0, 0.0, 0.0, 0.0, 0.0, 0.0, 0.0, 0.0, 0.0, 0.0, 0.0, 0.0, 0.0, 0.0, 0.0, 0.0, 0.0, 0.0, 0.0, 0.0, 0.0, 0.0, 0.0, 0.0, 0.0, 0.0, 0.0, 0.0, 0.0, 0.0, 0.0, 0.0, 0.0, 0.0, 0.0, 0.0, 0.0, 0.0, 0.0, 0.0, 0.0, 0.0, 0.0, 0.0, 0.0, 0.0, 0.0, 0.0, 0.0, 0.0, 0.0, 0.0, 0.0, 0.0, 0.0, 0.0, 0.0, 0.0, 0.0, 0.0, 0.0, 0.0, 0.0, 0.0, 0.0, 0.0, 0.0, 0.0, 0.0, 0.0, 0.0, 0.0, 0.0, 0.0, 0.0, 0.0, 0.0, 0.0, 0.0, 0.0, 0.0, 0.0, 0.0, 0.0, 0.0, 0.0, 0.0, 0.0, 0.0, 0.0, 0.0, 0.0, 0.0, 0.0, 0.0, 0.0, 0.0, 0.0, 0.0, 0.0, 0.0, 0.0, 0.0, 0.0, 0.0, 0.0, 0.0, 0.0, 0.0, 0.0, 0.0, 0.0, 0.0, 0.0, 0.0, 0.0, 0.0, 0.0, 0.0, 0.0, 0.0, 0.0, 0.0, 0.0, 0.0, 0.0, 0.0, 0.0, 0.0, 0.0, 0.0, 0.0, 0.0, 0.0, 0.0, 0.0, 0.0, 0.0, 0.0, 0.0, 0.0, 0.0, 0.0, 0.0, 0.0, 0.0, 0.0, 0.0, 0.0, 0.0, 0.0, 0.0, 0.0, 0.0, 0.0, 0.0, 0.0, 0.0, 0.0, 0.0, 0.0, 0.0, 0.0, 0.0, 0.0, 0.0, 0.0, 0.0, 0.0, 0.0, 0.0, 0.0, 0.0, 0.0, 0.0, 0.0, 0.0, 0.0, 0.0, 0.0, 0.0, 0.0, 0.0, 0.0, 0.0, 0.0, 0.0, 0.0, 0.0, 0.0, 0.0, 0.0, 0.0, 0.0, 0.0, 0.0, 0.0, 0.0, 0.0, 0.0, 0.0, 0.0, 0.0, 0.0, 0.0, 0.0, 0.0, 0.0, 0.0, 0.0, 0.0, 0.0, 0.0, 0.0, 0.0, 0.0, 0.0, 0.0, 0.0, 0.0, 0.0, 0.0, 0.0, 0.0, 0.0, 0.0, 0.0, 0.0, 0.0, 0.0, 0.0, 0.0, 0.0, 0.0, 0.0, 0.0, 0.0, 0.0, 0.0, 0.0, 0.0, 0.0, 0.0, 0.0, 0.0, 0.0, 0.0, 0.0, 0.0, 0.0, 0.0, 0.0, 0.0, 0.0, 0.0, 0.0, 0.0, 0.0, 0.0, 0.0, 0.0, 0.0, 0.0, 0.0, 0.0, 0.0, 0.0, 0.0, 0.0, 0.0, 0.0, 0.0, 0.0, 0.0, 0.0, 0.0, 0.0, 0.0, 0.0, 0.0, 0.0, 0.0, 0.0, 0.0, 0.0, 0.0, 0.0, 0.0, 0.0, 0.0, 0.0, 0.0, 0.0, 0.0, 0.0, 0.0, 0.0, 0.0, 0.0, 0.0, 0.0, 0.0, 0.0, 0.0, 0.0, 0.0, 0.0, 0.0, 0.0, 0.0, 0.0, 0.0, 0.0, 0.0, 0.0, 0.0, 0.0, 0.0, 0.0, 0.0, 0.0, 0.0, 0.0, 0.0, 0.0, 0.0, 0.0, 0.0, 0.0, 0.0, 0.0, 0.0, 0.0, 0.0, 0.0, 0.0, 0.0, 0.0, 0.0, 0.0, 0.0, 0.0, 0.0, 0.0, 0.0, 0.0, 0.0, 0.0, 0.0, 0.0, 0.0, 0.0, 0.0, 0.0, 0.0, 0.0, 0.0, 0.0, 0.0, 0.0, 0.0, 0.0, 0.0, 0.0, 0.0, 0.0, 0.0, 0.0, 0.0, 0.0, 0.0, 0.0, 0.0, 0.0, 0.0, 0.0, 0.0, 0.0, 0.0, 0.0, 0.0, 0.0, 0.0, 0.0, 0.0, 0.0, 0.0, 0.0, 0.0, 0.0, 0.0, 0.0, 0.0, 0.0, 0.0, 0.0, 0.0, 0.0, 0.0, 0.0, 0.0, 0.0, 0.0, 0.0, 0.0, 0.0, 0.0, 0.0, 0.0, 0.0, 0.0, 0.0, 0.0, 0.0, 0.0, 0.0, 0.0, 0.0, 0.0, 0.0, 0.0, 0.0, 0.0, 0.0, 0.0, 0.0, 0.0, 0.0, 0.0, 0.0, 0.0, 0.0, 0.0, 0.0, 0.0, 0.0, 0.0, 0.0, 0.0, 0.0, 0.0, 0.0, 0.0, 0.0, 0.0, 0.0, 0.0, 0.0, 0.0, 0.0, 0.0, 0.0, 0.0, 0.0, 0.0, 0.0, 0.0, 0.0, 0.0, 0.0, 0.0, 0.0, 0.0, 0.0, 0.0, 0.0, 0.0, 0.0, 0.0, 0.0, 0.0, 0.0, 0.0, 0.0, 0.0, 0.0, 0.0, 0.0, 0.0, 0.0, 0.0, 0.0, 0.0, 0.0, 0.0, 0.0, 0.0, 0.0, 0.0, 0.0, 0.0, 0.0, 0.0, 0.0, 0.0, 0.0, 0.0, 0.0, 0.0, 0.0, 0.0, 0.0, 0.0, 0.0, 0.0, 0.0, 0.0, 0.0, 0.0, 0.0, 0.0, 0.0, 0.0, 0.0, 0.0, 0.0, 0.0, 0.0, 0.0, 0.0, 0.0, 0.0, 0.0, 0.0, 0.0, 0.0, 0.0, 0.0, 0.0, 0.0, 0.0, 0.0, 0.0, 0.0, 0.0, 0.0, 0.0, 0.0, 0.0, 0.0, 0.0, 0.0, 0.0, 0.0, 0.0, 0.0, 0.0, 0.0, 0.0, 0.0, 0.0, 0.0, 0.0, 0.0, 0.0, 0.0, 0.0, 0.0, 0.0, 0.0, 0.0, 0.0, 0.0, 0.0, 0.0, 0.0, 0.0, 0.0, 0.0, 0.0, 0.0, 0.0, 0.0, 0.0, 0.0, 0.0, 0.0, 0.0, 0.0, 0.0, 0.0, 0.0, 0.0, 0.0, 0.0, 0.0, 0.0, 0.0, 0.0, 0.0, 0.0, 0.0, 0.0, 0.0, 0.0, 0.0, 0.0, 0.0, 0.0, 0.0, 0.0, 0.0, 0.0, 0.0, 0.0, 0.0, 0.0, 0.0, 0.0, 0.0, 0.0, 0.0, 0.0, 0.0, 0.0])
me_circle.use_remesh_fix_poles = True
me_circle.use_remesh_preserve_attributes = False
me_circle.use_mirror_vertex_groups = False
me_circle.update()
me_circle_001 = bpy.data.meshes.new('Circle.001')
me_circle_001.from_pydata([(-3.026e-08, 0.2143, 0.0), (-0.08202, 0.198, 0.0), (-0.1516, 0.1516, 0.0), (-0.198, 0.08202, 0.0), (-0.2143, -3.392e-10, 0.0), (-0.198, -0.08202, 0.0), (-0.1516, -0.1516, 0.0), (-0.08202, -0.198, 0.0), (-6.263e-08, -0.2143, 0.0), (0.08202, -0.198, 0.0), (0.1516, -0.1516, 0.0), (0.198, -0.08202, 0.0), (0.2143, 1.159e-08, 0.0), (0.198, 0.08202, 0.0), (0.1516, 0.1516, 0.0), (0.08202, 0.198, 0.0), (-3.026e-08, 0.2143, 1.319), (-0.08202, 0.198, 1.319), (-0.1516, 0.1516, 1.319), (-0.198, 0.08202, 1.319), (-0.2143, -3.392e-10, 1.319), (-0.198, -0.08202, 1.319), (-0.1516, -0.1516, 1.319), (-0.08202, -0.198, 1.319), (-6.263e-08, -0.2143, 1.319), (0.08202, -0.198, 1.319), (0.1516, -0.1516, 1.319), (0.198, -0.08202, 1.319), (0.2143, 1.159e-08, 1.319), (0.198, 0.08202, 1.319), (0.1516, 0.1516, 1.319), (0.08202, 0.198, 1.319), (-2.437e-08, 0.323, 1.319), (-0.1236, 0.2985, 1.319), (-0.2284, 0.2284, 1.319), (-0.2985, 0.1236, 1.319), (-0.323, -9.146e-09, 1.319), (-0.2985, -0.1236, 1.319), (-0.2284, -0.2284, 1.319), (-0.1236, -0.2985, 1.319), (-7.315e-08, -0.323, 1.319), (0.1236, -0.2985, 1.319), (0.2284, -0.2284, 1.319), (0.2985, -0.1236, 1.319), (0.323, 8.827e-09, 1.319), (0.2985, 0.1236, 1.319), (0.2284, 0.2284, 1.319), (0.1236, 0.2985, 1.319), (-2.437e-08, 0.323, 1.426), (-0.1236, 0.2985, 1.426), (-0.2284, 0.2284, 1.426), (-0.2985, 0.1236, 1.426), (-0.323, -9.146e-09, 1.426), (-0.2985, -0.1236, 1.426), (-0.2284, -0.2284, 1.426), (-0.1236, -0.2985, 1.426), (-7.315e-08, -0.323, 1.426), (0.1236, -0.2985, 1.426), (0.2284, -0.2284, 1.426), (0.2985, -0.1236, 1.426), (0.323, 8.827e-09, 1.426), (0.2985, 0.1236, 1.426), (0.2284, 0.2284, 1.426), (0.1236, 0.2985, 1.426), (-3.7e-08, 0.1628, 1.426), (-0.06231, 0.1504, 1.426), (-0.1151, 0.1151, 1.426), (-0.1504, 0.06231, 1.426), (-0.1628, 6.476e-09, 1.426), (-0.1504, -0.06231, 1.426), (-0.1151, -0.1151, 1.426), (-0.06231, -0.1504, 1.426), (-6.158e-08, -0.1628, 1.426), (0.06231, -0.1504, 1.426), (0.1151, -0.1151, 1.426), (0.1504, -0.06231, 1.426), (0.1628, 1.554e-08, 1.426), (0.1504, 0.06231, 1.426), (0.1151, 0.1151, 1.426), (0.06231, 0.1504, 1.426), (-3.7e-08, 0.1628, 1.51), (-0.06231, 0.1504, 1.51), (-0.1151, 0.1151, 1.51), (-0.1504, 0.06231, 1.51), (-0.1628, 6.476e-09, 1.51), (-0.1504, -0.06231, 1.51), (-0.1151, -0.1151, 1.51), (-0.06231, -0.1504, 1.51), (-6.158e-08, -0.1628, 1.51), (0.06231, -0.1504, 1.51), (0.1151, -0.1151, 1.51), (0.1504, -0.06231, 1.51), (0.1628, 1.554e-08, 1.51), (0.1504, 0.06231, 1.51), (0.1151, 0.1151, 1.51), (0.06231, 0.1504, 1.51)], [], [(11, 27, 26, 10), (4, 20, 19, 3), (12, 28, 27, 11), (5, 21, 20, 4), (13, 29, 28, 12), (6, 22, 21, 5), (14, 30, 29, 13), (7, 23, 22, 6), (15, 31, 30, 14), (8, 24, 23, 7), (1, 17, 16, 0), (0, 16, 31, 15), (9, 25, 24, 8), (2, 18, 17, 1), (10, 26, 25, 9), (3, 19, 18, 2), (18, 34, 33, 17), (26, 42, 41, 25), (19, 35, 34, 18), (27, 43, 42, 26), (20, 36, 35, 19), (28, 44, 43, 27), (21, 37, 36, 20), (29, 45, 44, 28), (22, 38, 37, 21), (30, 46, 45, 29), (23, 39, 38, 22), (31, 47, 46, 30), (24, 40, 39, 23), (17, 33, 32, 16), (16, 32, 47, 31), (25, 41, 40, 24), (39, 55, 54, 38), (47, 63, 62, 46), (40, 56, 55, 39), (33, 49, 48, 32), (32, 48, 63, 47), (41, 57, 56, 40), (34, 50, 49, 33), (42, 58, 57, 41), (35, 51, 50, 34), (43, 59, 58, 42), (36, 52, 51, 35), (44, 60, 59, 43), (37, 53, 52, 36), (45, 61, 60, 44), (38, 54, 53, 37), (46, 62, 61, 45), (60, 76, 75, 59), (53, 69, 68, 52), (61, 77, 76, 60), (54, 70, 69, 53), (62, 78, 77, 61), (55, 71, 70, 54), (63, 79, 78, 62), (56, 72, 71, 55), (49, 65, 64, 48), (48, 64, 79, 63), (57, 73, 72, 56), (50, 66, 65, 49), (58, 74, 73, 57), (51, 67, 66, 50), (59, 75, 74, 58), (52, 68, 67, 51), (74, 90, 89, 73), (67, 83, 82, 66), (75, 91, 90, 74), (68, 84, 83, 67), (76, 92, 91, 75), (69, 85, 84, 68), (77, 93, 92, 76), (70, 86, 85, 69), (78, 94, 93, 77), (71, 87, 86, 70), (79, 95, 94, 78), (72, 88, 87, 71), (65, 81, 80, 64), (64, 80, 95, 79), (73, 89, 88, 72), (66, 82, 81, 65), (81, 82, 83, 84, 85, 86, 87, 88, 89, 90, 91, 92, 93, 94, 95, 80), (1, 0, 15, 14, 13, 12, 11, 10, 9, 8, 7, 6, 5, 4, 3, 2)])
_uv = me_circle_001.uv_layers.new(name='UVMap')
_uv.uv.foreach_set('vector', [0.0, 0.0, 0.0, 0.0, 0.0, 0.0, 0.0, 0.0, 0.0, 0.0, 0.0, 0.0, 0.0, 0.0, 0.0, 0.0, 0.0, 0.0, 0.0, 0.0, 0.0, 0.0, 0.0, 0.0, 0.0, 0.0, 0.0, 0.0, 0.0, 0.0, 0.0, 0.0, 0.0, 0.0, 0.0, 0.0, 0.0, 0.0, 0.0, 0.0, 0.0, 0.0, 0.0, 0.0, 0.0, 0.0, 0.0, 0.0, 0.0, 0.0, 0.0, 0.0, 0.0, 0.0, 0.0, 0.0, 0.0, 0.0, 0.0, 0.0, 0.0, 0.0, 0.0, 0.0, 0.0, 0.0, 0.0, 0.0, 0.0, 0.0, 0.0, 0.0, 0.0, 0.0, 0.0, 0.0, 0.0, 0.0, 0.0, 0.0, 0.0, 0.0, 0.0, 0.0, 0.0, 0.0, 0.0, 0.0, 0.0, 0.0, 0.0, 0.0, 0.0, 0.0, 0.0, 0.0, 0.0, 0.0, 0.0, 0.0, 0.0, 0.0, 0.0, 0.0, 0.0, 0.0, 0.0, 0.0, 0.0, 0.0, 0.0, 0.0, 0.0, 0.0, 0.0, 0.0, 0.0, 0.0, 0.0, 0.0, 0.0, 0.0, 0.0, 0.0, 0.0, 0.0, 0.0, 0.0, 0.0, 0.0, 0.0, 0.0, 0.0, 0.0, 0.0, 0.0, 0.0, 0.0, 0.0, 0.0, 0.0, 0.0, 0.0, 0.0, 0.0, 0.0, 0.0, 0.0, 0.0, 0.0, 0.0, 0.0, 0.0, 0.0, 0.0, 0.0, 0.0, 0.0, 0.0, 0.0, 0.0, 0.0, 0.0, 0.0, 0.0, 0.0, 0.0, 0.0, 0.0, 0.0, 0.0, 0.0, 0.0, 0.0, 0.0, 0.0, 0.0, 0.0, 0.0, 0.0, 0.0, 0.0, 0.0, 0.0, 0.0, 0.0, 0.0, 0.0, 0.0, 0.0, 0.0, 0.0, 0.0, 0.0, 0.0, 0.0, 0.0, 0.0, 0.0, 0.0, 0.0, 0.0, 0.0, 0.0, 0.0, 0.0, 0.0, 0.0, 0.0, 0.0, 0.0, 0.0, 0.0, 0.0, 0.0, 0.0, 0.0, 0.0, 0.0, 0.0, 0.0, 0.0, 0.0, 0.0, 0.0, 0.0, 0.0, 0.0, 0.0, 0.0, 0.0, 0.0, 0.0, 0.0, 0.0, 0.0, 0.0, 0.0, 0.0, 0.0, 0.0, 0.0, 0.0, 0.0, 0.0, 0.0, 0.0, 0.0, 0.0, 0.0, 0.0, 0.0, 0.0, 0.0, 0.0, 0.0, 0.0, 0.0, 0.0, 0.0, 0.0, 0.0, 0.0, 0.0, 0.0, 0.0, 0.0, 0.0, 0.0, 0.0, 0.0, 0.0, 0.0, 0.0, 0.0, 0.0, 0.0, 0.0, 0.0, 0.0, 0.0, 0.0, 0.0, 0.0, 0.0, 0.0, 0.0, 0.0, 0.0, 0.0, 0.0, 0.0, 0.0, 0.0, 0.0, 0.0, 0.0, 0.0, 0.0, 0.0, 0.0, 0.0, 0.0, 0.0, 0.0, 0.0, 0.0, 0.0, 0.0, 0.0, 0.0, 0.0, 0.0, 0.0, 0.0, 0.0, 0.0, 0.0, 0.0, 0.0, 0.0, 0.0, 0.0, 0.0, 0.0, 0.0, 0.0, 0.0, 0.0, 0.0, 0.0, 0.0, 0.0, 0.0, 0.0, 0.0, 0.0, 0.0, 0.0, 0.0, 0.0, 0.0, 0.0, 0.0, 0.0, 0.0, 0.0, 0.0, 0.0, 0.0, 0.0, 0.0, 0.0, 0.0, 0.0, 0.0, 0.0, 0.0, 0.0, 0.0, 0.0, 0.0, 0.0, 0.0, 0.0, 0.0, 0.0, 0.0, 0.0, 0.0, 0.0, 0.0, 0.0, 0.0, 0.0, 0.0, 0.0, 0.0, 0.0, 0.0, 0.0, 0.0, 0.0, 0.0, 0.0, 0.0, 0.0, 0.0, 0.0, 0.0, 0.0, 0.0, 0.0, 0.0, 0.0, 0.0, 0.0, 0.0, 0.0, 0.0, 0.0, 0.0, 0.0, 0.0, 0.0, 0.0, 0.0, 0.0, 0.0, 0.0, 0.0, 0.0, 0.0, 0.0, 0.0, 0.0, 0.0, 0.0, 0.0, 0.0, 0.0, 0.0, 0.0, 0.0, 0.0, 0.0, 0.0, 0.0, 0.0, 0.0, 0.0, 0.0, 0.0, 0.0, 0.0, 0.0, 0.0, 0.0, 0.0, 0.0, 0.0, 0.0, 0.0, 0.0, 0.0, 0.0, 0.0, 0.0, 0.0, 0.0, 0.0, 0.0, 0.0, 0.0, 0.0, 0.0, 0.0, 0.0, 0.0, 0.0, 0.0, 0.0, 0.0, 0.0, 0.0, 0.0, 0.0, 0.0, 0.0, 0.0, 0.0, 0.0, 0.0, 0.0, 0.0, 0.0, 0.0, 0.0, 0.0, 0.0, 0.0, 0.0, 0.0, 0.0, 0.0, 0.0, 0.0, 0.0, 0.0, 0.0, 0.0, 0.0, 0.0, 0.0, 0.0, 0.0, 0.0, 0.0, 0.0, 0.0, 0.0, 0.0, 0.0, 0.0, 0.0, 0.0, 0.0, 0.0, 0.0, 0.0, 0.0, 0.0, 0.0, 0.0, 0.0, 0.0, 0.0, 0.0, 0.0, 0.0, 0.0, 0.0, 0.0, 0.0, 0.0, 0.0, 0.0, 0.0, 0.0, 0.0, 0.0, 0.0, 0.0, 0.0, 0.0, 0.0, 0.0, 0.0, 0.0, 0.0, 0.0, 0.0, 0.0, 0.0, 0.0, 0.0, 0.0, 0.0, 0.0, 0.0, 0.0, 0.0, 0.0, 0.0, 0.0, 0.0, 0.0, 0.0, 0.0, 0.0, 0.0, 0.0, 0.0, 0.0, 0.0, 0.0, 0.0, 0.0, 0.0, 0.0, 0.0, 0.0, 0.0, 0.0, 0.0, 0.0, 0.0, 0.0, 0.0, 0.0, 0.0, 0.0, 0.0, 0.0, 0.0, 0.0, 0.0, 0.0, 0.0, 0.0, 0.0, 0.0, 0.0, 0.0, 0.0, 0.0, 0.0, 0.0, 0.0, 0.0, 0.0, 0.0, 0.0, 0.0, 0.0, 0.0, 0.0, 0.0, 0.0, 0.0, 0.0, 0.0, 0.0, 0.0, 0.0, 0.0, 0.0, 0.0, 0.0, 0.0, 0.0, 0.0, 0.0, 0.0, 0.0, 0.0, 0.0, 0.0, 0.0, 0.0, 0.0, 0.0, 0.0, 0.0, 0.0, 0.0, 0.0, 0.0, 0.0, 0.0, 0.0, 0.0, 0.0, 0.0, 0.0, 0.0, 0.0, 0.0, 0.0, 0.0, 0.0, 0.0, 0.0, 0.0, 0.0, 0.0, 0.0, 0.0, 0.0, 0.0, 0.0, 0.0, 0.0, 0.0, 0.0, 0.0, 0.0, 0.0, 0.0, 0.0, 0.0, 0.0, 0.0, 0.0, 0.0, 0.0, 0.0, 0.0, 0.0, 0.0, 0.0, 0.0, 0.0, 0.0, 0.0, 0.0, 0.0, 0.0, 0.0, 0.0, 0.0, 0.0, 0.0, 0.0, 0.0, 0.0, 0.0, 0.0, 0.0, 0.0, 0.0, 0.0, 0.0, 0.0])
me_circle_001.use_remesh_fix_poles = True
me_circle_001.use_remesh_preserve_attributes = False
me_circle_001.use_mirror_vertex_groups = False
me_circle_001.update()
me_circle_002 = bpy.data.meshes.new('Circle.002')
me_circle_002.from_pydata([(-1.524e-08, 0.3372, 0.0), (-0.1982, 0.2728, 0.0), (-0.3207, 0.1042, 0.0), (-0.3207, -0.1042, 0.0), (-0.1982, -0.2728, 0.0), (1.424e-08, -0.3372, 0.0), (0.1982, -0.2728, 0.0), (0.3207, -0.1042, 0.0), (0.3207, 0.1042, 0.0), (0.1982, 0.2728, 0.0), (-0.4791, 2.596, 0.0), (-1.138, 2.382, 0.0), (-2.617, 0.3465, 0.0), (-2.617, -0.3465, 0.0), (-1.138, -2.382, 0.0), (-0.4791, -2.596, 0.0), (1.913, -1.818, 0.0), (2.321, -1.258, 0.0), (2.321, 1.258, 0.0), (1.913, 1.818, 0.0), (0.2595, 0.1885, 0.0), (2.214, 1.608, 0.0), (0.2595, -0.1885, 0.0), (2.214, -1.608, 0.0), (-0.09911, -0.305, 0.0), (-0.8456, -2.602, 0.0), (-0.3207, 4.775e-09, 0.0), (-2.736, -9.349e-08, 0.0), (-0.09911, 0.305, 0.0), (-0.8456, 2.602, 0.0), (-1.524e-08, 0.3372, 0.276), (-0.1982, 0.2728, 0.276), (-0.3207, 0.1042, 0.276), (-0.3207, -0.1042, 0.276), (-0.1982, -0.2728, 0.276), (1.424e-08, -0.3372, 0.276), (0.1982, -0.2728, 0.276), (0.3207, -0.1042, 0.276), (0.3207, 0.1042, 0.276), (0.1982, 0.2728, 0.276), (-0.4791, 2.596, 0.276), (-1.138, 2.382, 0.276), (-2.617, 0.3465, 0.276), (-2.617, -0.3465, 0.276), (-1.138, -2.382, 0.276), (-0.4791, -2.596, 0.276), (1.913, -1.818, 0.276), (2.321, -1.258, 0.276), (2.321, 1.258, 0.276), (1.913, 1.818, 0.276), (0.2595, 0.1885, 0.276), (2.214, 1.608, 0.276), (0.2595, -0.1885, 0.276), (2.214, -1.608, 0.276), (-0.09911, -0.305, 0.276), (-0.8456, -2.602, 0.276), (-0.3207, 4.775e-09, 0.276), (-2.736, -9.349e-08, 0.276), (-0.09911, 0.305, 0.276), (-0.8456, 2.602, 0.276)], [], [(22, 7, 17, 23), (24, 5, 15, 25), (26, 3, 13, 27), (28, 1, 11, 29), (20, 9, 19, 21), (8, 20, 21, 18), (6, 22, 23, 16), (4, 24, 25, 14), (2, 26, 27, 12), (0, 28, 29, 10), (52, 53, 47, 37), (54, 55, 45, 35), (56, 57, 43, 33), (58, 59, 41, 31), (50, 51, 49, 39), (38, 48, 51, 50), (36, 46, 53, 52), (34, 44, 55, 54), (32, 42, 57, 56), (30, 40, 59, 58), (14, 44, 34, 4), (4, 34, 54, 24), (24, 54, 35, 5), (5, 35, 45, 15), (6, 36, 35, 5), (15, 45, 55, 25), (12, 42, 32, 2), (6, 36, 52, 22), (3, 33, 43, 13), (8, 7, 37, 38), (26, 56, 33, 3), (10, 40, 30, 0), (8, 38, 50, 20), (13, 43, 57, 27), (1, 31, 41, 11), (0, 30, 39, 9), (18, 48, 38, 8), (29, 59, 40, 10), (28, 58, 31, 1), (9, 39, 49, 19), (27, 57, 42, 12), (11, 41, 59, 29), (20, 50, 39, 9), (25, 55, 44, 14), (19, 49, 51, 21), (23, 53, 46, 16), (0, 30, 58, 28), (21, 51, 48, 18), (2, 1, 31, 32), (22, 52, 37, 7), (16, 46, 36, 6), (2, 32, 56, 26), (17, 47, 53, 23), (7, 37, 47, 17), (4, 3, 33, 34)])
_uv = me_circle_002.uv_layers.new(name='UVMap')
_uv.uv.foreach_set('vector', [0.0, 0.0, 0.0, 0.0, 0.0, 0.0, 0.0, 0.0, 0.0, 0.0, 0.0, 0.0, 0.0, 0.0, 0.0, 0.0, 0.0, 0.0, 0.0, 0.0, 0.0, 0.0, 0.0, 0.0, 0.0, 0.0, 0.0, 0.0, 0.0, 0.0, 0.0, 0.0, 0.0, 0.0, 0.0, 0.0, 0.0, 0.0, 0.0, 0.0, 0.0, 0.0, 0.0, 0.0, 0.0, 0.0, 0.0, 0.0, 0.0, 0.0, 0.0, 0.0, 0.0, 0.0, 0.0, 0.0, 0.0, 0.0, 0.0, 0.0, 0.0, 0.0, 0.0, 0.0, 0.0, 0.0, 0.0, 0.0, 0.0, 0.0, 0.0, 0.0, 0.0, 0.0, 0.0, 0.0, 0.0, 0.0, 0.0, 0.0, 0.0, 0.0, 0.0, 0.0, 0.0, 0.0, 0.0, 0.0, 0.0, 0.0, 0.0, 0.0, 0.0, 0.0, 0.0, 0.0, 0.0, 0.0, 0.0, 0.0, 0.0, 0.0, 0.0, 0.0, 0.0, 0.0, 0.0, 0.0, 0.0, 0.0, 0.0, 0.0, 0.0, 0.0, 0.0, 0.0, 0.0, 0.0, 0.0, 0.0, 0.0, 0.0, 0.0, 0.0, 0.0, 0.0, 0.0, 0.0, 0.0, 0.0, 0.0, 0.0, 0.0, 0.0, 0.0, 0.0, 0.0, 0.0, 0.0, 0.0, 0.0, 0.0, 0.0, 0.0, 0.0, 0.0, 0.0, 0.0, 0.0, 0.0, 0.0, 0.0, 0.0, 0.0, 0.0, 0.0, 0.0, 0.0, 0.0, 0.0, 0.0, 0.0, 0.0, 0.0, 0.0, 0.0, 0.0, 0.0, 0.0, 0.0, 0.0, 0.0, 0.0, 0.0, 0.0, 0.0, 0.0, 0.0, 0.0, 0.0, 0.0, 0.0, 0.0, 0.0, 0.0, 0.0, 0.0, 0.0, 0.0, 0.0, 0.0, 0.0, 0.0, 0.0, 0.0, 0.0, 0.0, 0.0, 0.0, 0.0, 0.0, 0.0, 0.0, 0.0, 0.0, 0.0, 0.0, 0.0, 0.0, 0.0, 0.0, 0.0, 0.0, 0.0, 0.0, 0.0, 0.0, 0.0, 0.0, 0.0, 0.0, 0.0, 0.0, 0.0, 0.0, 0.0, 0.0, 0.0, 0.0, 0.0, 0.0, 0.0, 0.0, 0.0, 0.0, 0.0, 0.0, 0.0, 0.0, 0.0, 0.0, 0.0, 0.0, 0.0, 0.0, 0.0, 0.0, 0.0, 0.0, 0.0, 0.0, 0.0, 0.0, 0.0, 0.0, 0.0, 0.0, 0.0, 0.0, 0.0, 0.0, 0.0, 0.0, 0.0, 0.0, 0.0, 0.0, 0.0, 0.0, 0.0, 0.0, 0.0, 0.0, 0.0, 0.0, 0.0, 0.0, 0.0, 0.0, 0.0, 0.0, 0.0, 0.0, 0.0, 0.0, 0.0, 0.0, 0.0, 0.0, 0.0, 0.0, 0.0, 0.0, 0.0, 0.0, 0.0, 0.0, 0.0, 0.0, 0.0, 0.0, 0.0, 0.0, 0.0, 0.0, 0.0, 0.0, 0.0, 0.0, 0.0, 0.0, 0.0, 0.0, 0.0, 0.0, 0.0, 0.0, 0.0, 0.0, 0.0, 0.0, 0.0, 0.0, 0.0, 0.0, 0.0, 0.0, 0.0, 0.0, 0.0, 0.0, 0.0, 0.0, 0.0, 0.0, 0.0, 0.0, 0.0, 0.0, 0.0, 0.0, 0.0, 0.0, 0.0, 0.0, 0.0, 0.0, 0.0, 0.0, 0.0, 0.0, 0.0, 0.0, 0.0, 0.0, 0.0, 0.0, 0.0, 0.0, 0.0, 0.0, 0.0, 0.0, 0.0, 0.0, 0.0, 0.0, 0.0, 0.0, 0.0, 0.0, 0.0, 0.0, 0.0, 0.0, 0.0, 0.0, 0.0, 0.0, 0.0, 0.0, 0.0, 0.0, 0.0, 0.0, 0.0, 0.0, 0.0, 0.0, 0.0, 0.0, 0.0, 0.0, 0.0, 0.0, 0.0, 0.0, 0.0, 0.0, 0.0, 0.0, 0.0, 0.0, 0.0, 0.0, 0.0, 0.0, 0.0, 0.0, 0.0, 0.0, 0.0, 0.0, 0.0, 0.0, 0.0, 0.0, 0.0, 0.0, 0.0, 0.0, 0.0, 0.0, 0.0, 0.0, 0.0, 0.0, 0.0, 0.0, 0.0, 0.0, 0.0, 0.0, 0.0, 0.0, 0.0, 0.0, 0.0, 0.0, 0.0])
me_circle_002.use_remesh_fix_poles = True
me_circle_002.use_remesh_preserve_attributes = False
me_circle_002.use_mirror_vertex_groups = False
me_circle_002.update()

# ---- objects
ob_tower = bpy.data.objects.new('tower', me_circle)
ob_circle = bpy.data.objects.new('Circle', me_circle_001)
ob_circle_001 = bpy.data.objects.new('Circle.001', me_circle_002)

# ---- transforms, parenting, visibility, modifiers, constraints
ob_tower.location = (0.0, 0.0, 0.0)
ob_tower.lineart.crease_threshold = 0.0
ob_circle.location = (-0.1794, 0.0, 1.366)
ob_circle.rotation_euler = (1.571, -0.0, 1.571)
ob_circle.scale = (0.4077, 0.4077, 0.4077)
ob_circle.lineart.crease_threshold = 0.0
ob_circle_001.location = (0.3087, 0.0, 1.366)
ob_circle_001.rotation_euler = (1.571, -124.9, 1.571)
ob_circle_001.scale = (0.297, 0.297, 0.297)
ob_circle_001.lineart.crease_threshold = 0.0

# ---- collection membership
col_collection.objects.link(ob_tower)
col_collection.objects.link(ob_circle)
col_collection.objects.link(ob_circle_001)

# ---- scene / render settings (as saved in the file)
scene.frame_start = 1; scene.frame_end = 250; scene.frame_set(1)
scene.render.engine = 'BLENDER_EEVEE_NEXT'
scene.cycles.use_denoising = False
scene.cycles.samples = 128
scene.cycles.sampling_pattern = 'TABULATED_SOBOL'
scene.cycles.use_adaptive_sampling = False
scene.cycles.use_light_tree = False
scene.view_settings.view_transform = 'Filmic'
bpy.context.view_layer.update()

# ---- added for rendering (the .blend has no active camera and no usable light): camera, sun
cam_auto = bpy.data.cameras.new('AutoCamera')
cam_auto.lens = 50.0
cam_auto.sensor_width = 36.0
cam_auto.clip_end = 1000.0
ob_auto_camera = bpy.data.objects.new('AutoCamera', cam_auto)
scene.collection.objects.link(ob_auto_camera)
ob_auto_camera.location = (3.21225, -3.89923, 3.81303)
ob_auto_camera.rotation_euler = (1.09748, -7.21219e-08, 0.694738)
scene.camera = ob_auto_camera
light_auto_sun = bpy.data.lights.new('AutoSun', 'SUN')
light_auto_sun.energy = 3.0
light_auto_sun.angle = 0.0523599
ob_auto_sun = bpy.data.objects.new('AutoSun', light_auto_sun)
scene.collection.objects.link(ob_auto_sun)
ob_auto_sun.rotation_euler = (0.872665, 0.174533, 0.523599)
bpy.context.view_layer.update()
